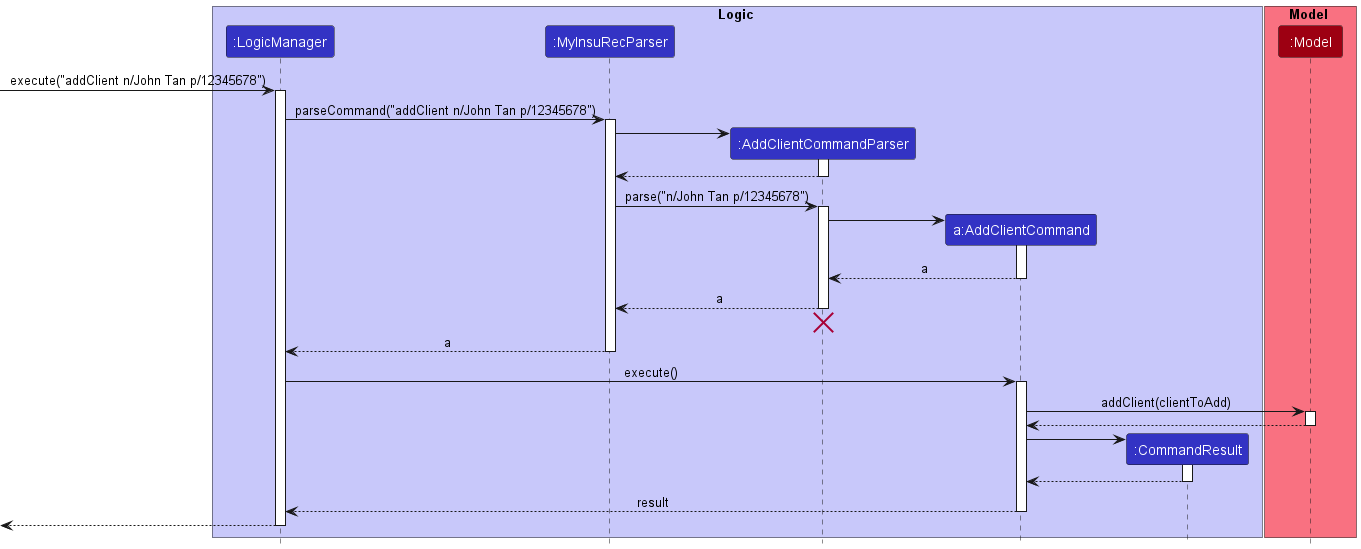

The diagram above was rendered by PlantUML. Its source (embedded in the PNG):
@startuml
!include style.puml

box Logic LOGIC_COLOR_T1
participant ":LogicManager" as LogicManager LOGIC_COLOR
participant ":MyInsuRecParser" as MyInsuRecParser LOGIC_COLOR
participant ":AddClientCommandParser" as AddClientCommandParser LOGIC_COLOR
participant "a:AddClientCommand" as AddClientCommand LOGIC_COLOR
participant ":CommandResult" as CommandResult LOGIC_COLOR
end box

box Model MODEL_COLOR_T1
participant ":Model" as Model MODEL_COLOR
end box

[-> LogicManager : execute("addClient n/John Tan p/12345678")
activate LogicManager

LogicManager -> MyInsuRecParser : parseCommand("addClient n/John Tan p/12345678")
activate MyInsuRecParser

create AddClientCommandParser
MyInsuRecParser -> AddClientCommandParser
activate AddClientCommandParser

AddClientCommandParser --> MyInsuRecParser
deactivate AddClientCommandParser

MyInsuRecParser -> AddClientCommandParser : parse("n/John Tan p/12345678")
activate AddClientCommandParser

create AddClientCommand
AddClientCommandParser -> AddClientCommand
activate AddClientCommand

AddClientCommand --> AddClientCommandParser : a
deactivate AddClientCommand

AddClientCommandParser --> MyInsuRecParser : a
deactivate AddClientCommandParser
'Hidden arrow to position the destroy marker below the end of the activation bar.
AddClientCommandParser -[hidden]-> MyInsuRecParser
destroy AddClientCommandParser

MyInsuRecParser --> LogicManager : a
deactivate MyInsuRecParser

LogicManager -> AddClientCommand : execute()
activate AddClientCommand

AddClientCommand -> Model : addClient(clientToAdd)
activate Model

Model --> AddClientCommand
deactivate Model

create CommandResult
AddClientCommand -> CommandResult
activate CommandResult

CommandResult --> AddClientCommand
deactivate CommandResult

AddClientCommand --> LogicManager : result
deactivate AddClientCommand

[<--LogicManager
deactivate LogicManager
@enduml